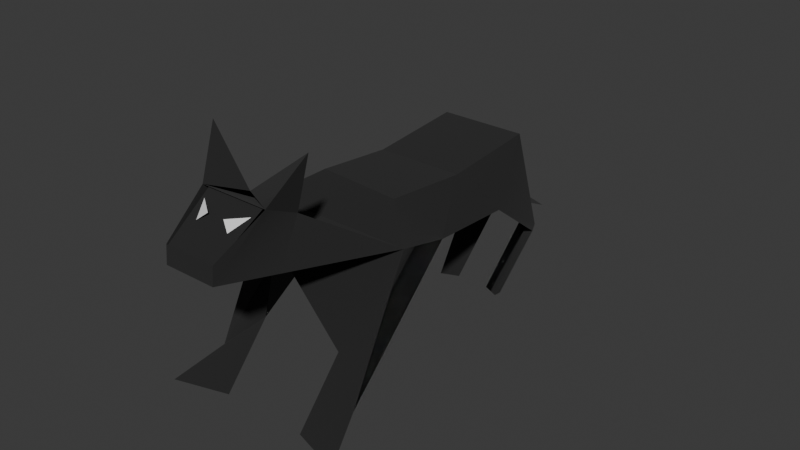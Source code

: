 # Source: mammal.blend  (saved by Blender 4.3.34; exported with 4.5.12 LTS)
import bpy
from mathutils import Matrix  # noqa: F401  (used for matrix-valued properties, if any)

bpy.ops.wm.read_factory_settings(use_empty=True)
scene = bpy.context.scene
scene.name = 'Scene'

# ---- materials (node trees are filled in below, after node groups)
mat_body = bpy.data.materials.new('body')
mat_eyes = bpy.data.materials.new('eyes')

# ---- material node trees
mat_body.use_nodes = True; mat_body.node_tree.nodes.clear()
_N = mat_body.node_tree.nodes; _L = mat_body.node_tree.links
n0 = _N.new('ShaderNodeBsdfPrincipled'); n0.name = 'Principled BSDF'; n0.location = (10, 300)
n0.inputs[2].default_value = 1.0
n0.inputs[14].default_value = (2.0, 2.0, 2.0, 1.0)
n1 = _N.new('ShaderNodeOutputMaterial'); n1.name = 'Material Output'; n1.location = (300, 300)
n2 = _N.new('ShaderNodeHueSaturation'); n2.name = 'Hue/Saturation/Value'; n2.location = (-340, 210)
n2.inputs[0].default_value = 0.0
n2.inputs[1].default_value = 0.0
n2.inputs[2].default_value = 0.0
_L.new(n0.outputs[0], n1.inputs[0])
_L.new(n2.outputs[0], n0.inputs[0])
n1.is_active_output = True
mat_eyes.use_nodes = True; mat_eyes.node_tree.nodes.clear()
_N = mat_eyes.node_tree.nodes; _L = mat_eyes.node_tree.links
n0 = _N.new('ShaderNodeBsdfPrincipled'); n0.name = 'Principled BSDF'; n0.location = (10, 300)
n0.inputs[2].default_value = 1.0
n0.inputs[14].default_value = (2.0, 2.0, 2.0, 1.0)
n1 = _N.new('ShaderNodeOutputMaterial'); n1.name = 'Material Output'; n1.location = (300, 300)
n2 = _N.new('ShaderNodeHueSaturation'); n2.name = 'Hue/Saturation/Value'; n2.location = (-340, 210)
_L.new(n0.outputs[0], n1.inputs[0])
_L.new(n2.outputs[0], n0.inputs[0])
n1.is_active_output = True

# ---- world
world_world = bpy.data.worlds.new('World'); scene.world = world_world
world_world.use_nodes = True; world_world.node_tree.nodes.clear()
_N = world_world.node_tree.nodes; _L = world_world.node_tree.links
n0 = _N.new('ShaderNodeOutputWorld'); n0.name = 'World Output'; n0.location = (300, 300)
n1 = _N.new('ShaderNodeBackground'); n1.name = 'Background'; n1.location = (10, 300)
n1.inputs[0].default_value = (0.05088, 0.05088, 0.05088, 1.0)
_L.new(n1.outputs[0], n0.inputs[0])
n0.is_active_output = True
world_world.color = (0.05088, 0.05088, 0.05088)
world_world.sun_shadow_jitter_overblur = 0.0

# ---- meshes
me_body = bpy.data.meshes.new('body')
me_body.from_pydata([(-55.0, 45.0, 107.5), (-25.0, 45.0, 97.5), (-25.0, 80.0, 72.5), (-45.0, 60.0, 82.5), (-25.0, 80.0, 72.5), (25.0, 80.0, 72.5), (-25.0, 150.0, 32.5), (25.0, 150.0, 37.5), (25.0, 150.0, -12.5), (-25.0, 150.0, -12.5), (25.0, 150.0, -12.5), (25.0, 160.0, -67.5), (0.0, 140.0, -67.5), (0.0, 140.0, -67.5), (0.0, 140.0, -67.5), (-10.0, 95.0, -102.5), (-10.0, 95.0, -102.5), (-10.0, 60.0, -72.5), (10.0, 95.0, -102.5), (10.0, 95.0, -102.5), (10.0, 60.0, -72.5), (25.0, 95.0, -92.5), (20.0, 60.0, -67.5), (20.0, 60.0, -72.5), (-25.0, 95.0, -92.5), (-20.0, 60.0, -72.5), (-20.0, 60.0, -67.5), (-25.0, 150.0, 32.5), (-35.0, 120.0, 2.5), (-45.0, 135.0, 52.5), (30.0, 120.0, 2.5), (25.0, 150.0, -12.5), (25.0, 150.0, 37.5), (-35.0, 120.0, 2.5), (-25.0, 160.0, -67.5), (-25.0, 160.0, -67.5), (-25.0, 150.0, -12.5), (25.0, 160.0, -67.5), (25.0, 160.0, -67.5), (25.0, 150.0, -12.5), (30.0, 120.0, 2.5), (20.0, 115.0, -62.5), (20.0, 115.0, -62.5), (-20.0, 115.0, -62.5), (-20.0, 115.0, -62.5), (-45.0, 60.0, 82.5), (-35.0, 120.0, 2.5), (-45.0, 135.0, 52.5), (45.0, 135.0, 52.5), (45.0, 60.0, 82.5), (30.0, 120.0, 2.5), (-15.0, 135.0, 62.5), (-10.0, 120.0, 82.5), (15.0, 135.0, 62.5), (45.0, 135.0, 52.5), (-45.0, 135.0, 52.5), (-45.0, 135.0, 52.5), (-25.0, 135.0, 112.5), (0.0, 120.0, 82.5), (20.0, 165.0, 117.5), (-20.0, 165.0, 117.5), (-15.0, 155.0, 92.5), (-15.0, 155.0, 92.5), (-30.0, 190.0, 102.5), (0.0, 165.0, 107.5), (0.0, 165.0, 107.5), (15.0, 155.0, 92.5), (30.0, 190.0, 102.5), (25.0, 80.0, 72.5), (45.0, 60.0, 82.5), (55.0, 45.0, 107.5), (25.0, 45.0, 97.5), (25.0, 160.0, -67.5), (0.0, 140.0, -67.5), (0.0, 140.0, -67.5), (10.0, 95.0, -102.5), (20.0, 95.0, -102.5), (10.0, 60.0, -72.5), (25.0, 95.0, -92.5), (20.0, 60.0, -67.5), (20.0, 60.0, -72.5), (-35.0, 120.0, 2.5), (30.0, 120.0, 2.5), (20.0, 115.0, -62.5), (-20.0, 115.0, -62.5), (-45.0, 60.0, 82.5), (-25.0, 80.0, 72.5), (-10.0, 120.0, 82.5), (25.0, 80.0, 72.5), (45.0, 135.0, 52.5), (0.0, 120.0, 82.5), (20.0, 115.0, -62.5), (20.0, 95.0, -102.5), (25.0, 95.0, -92.5), (-45.0, 60.0, 82.5), (-10.0, 120.0, 82.5), (-45.0, 135.0, 52.5), (-25.0, 150.0, 32.5), (25.0, 150.0, -12.5), (-25.0, 150.0, -12.5), (-25.0, 150.0, -12.5), (25.0, 160.0, -67.5), (-25.0, 160.0, -67.5), (10.0, 95.0, -102.5), (20.0, 95.0, -102.5), (20.0, 60.0, -72.5), (10.0, 60.0, -72.5), (25.0, 95.0, -92.5), (30.0, 120.0, 2.5), (25.0, 150.0, 37.5), (45.0, 135.0, 52.5), (-35.0, 120.0, 2.5), (-20.0, 115.0, -62.5), (-25.0, 160.0, -67.5), (25.0, 80.0, 72.5), (45.0, 60.0, 82.5), (45.0, 135.0, 52.5), (-45.0, 135.0, 52.5), (-25.0, 150.0, 32.5), (25.0, 150.0, 37.5), (45.0, 135.0, 52.5), (25.0, 160.0, -67.5), (30.0, 120.0, 2.5), (20.0, 115.0, -62.5), (-45.0, 135.0, 52.5), (45.0, 135.0, 52.5), (30.0, 120.0, 2.5), (0.0, 120.0, 82.5), (-25.0, 135.0, 112.5), (25.0, 135.0, 112.5), (-10.0, 120.0, 82.5), (0.0, 120.0, 82.5), (45.0, 135.0, 52.5), (-45.0, 135.0, 52.5), (15.0, 135.0, 142.5), (-15.0, 145.0, 142.5), (15.0, 145.0, 142.5), (-25.0, 160.0, -67.5), (0.0, 140.0, -67.5), (-10.0, 95.0, -102.5), (-20.0, 95.0, -102.5), (-20.0, 95.0, -102.5), (-10.0, 95.0, -102.5), (-10.0, 60.0, -72.5), (-25.0, 95.0, -92.5), (0.0, 120.0, 82.5), (-10.0, 120.0, 82.5), (-25.0, 135.0, 112.5), (-20.0, 95.0, -102.5), (-10.0, 60.0, -72.5), (-20.0, 60.0, -72.5), (20.0, 115.0, -62.5), (25.0, 160.0, -67.5), (20.0, 95.0, -102.5), (25.0, 95.0, -92.5), (20.0, 60.0, -72.5), (20.0, 95.0, -102.5), (-20.0, 115.0, -62.5), (-25.0, 95.0, -92.5), (-20.0, 95.0, -102.5), (-10.0, 60.0, -72.5), (-20.0, 115.0, -62.5), (-20.0, 95.0, -102.5), (-25.0, 160.0, -67.5), (-25.0, 95.0, -92.5), (-20.0, 95.0, -102.5), (-20.0, 60.0, -72.5), (-20.0, 60.0, -67.5), (-25.0, 150.0, 32.5), (-25.0, 150.0, -12.5), (-35.0, 120.0, 2.5), (-45.0, 135.0, 52.5), (30.0, 120.0, 2.5), (-35.0, 120.0, 2.5), (25.0, 135.0, 112.5), (-25.0, 135.0, 112.5), (-15.0, 135.0, 142.5), (15.0, 135.0, 142.5), (15.0, 135.0, 142.5), (-15.0, 135.0, 142.5), (-15.0, 145.0, 142.5), (20.0, 165.0, 117.5), (-20.0, 165.0, 117.5), (-15.0, 155.0, 92.5), (20.0, 165.0, 117.5), (-15.0, 155.0, 92.5), (15.0, 155.0, 92.5), (15.0, 155.0, 92.5), (-15.0, 155.0, 92.5), (-15.0, 135.0, 62.5), (15.0, 135.0, 62.5), (-15.0, 155.0, 92.5), (-15.0, 135.0, 62.5), (-45.0, 135.0, 52.5), (-10.0, 120.0, 82.5), (-45.0, 135.0, 52.5), (-25.0, 135.0, 112.5), (25.0, 135.0, 112.5), (45.0, 135.0, 52.5), (0.0, 120.0, 82.5), (45.0, 135.0, 52.5), (15.0, 135.0, 62.5), (15.0, 155.0, 92.5), (15.0, 155.0, 92.5), (25.0, 135.0, 112.5), (45.0, 135.0, 52.5), (-25.0, 135.0, 112.5), (0.0, 120.0, 82.5), (-45.0, 135.0, 52.5), (-25.0, 135.0, 112.5), (-15.0, 155.0, 92.5), (-20.0, 165.0, 117.5), (-15.0, 135.0, 142.5), (15.0, 155.0, 92.5), (20.0, 165.0, 117.5), (15.0, 135.0, 142.5), (25.0, 135.0, 112.5), (-15.0, 145.0, 142.5), (-20.0, 165.0, 117.5), (-15.0, 135.0, 142.5), (20.0, 165.0, 117.5), (15.0, 145.0, 142.5), (15.0, 135.0, 142.5), (-25.0, 135.0, 112.5), (0.0, 120.0, 82.5), (-15.0, 135.0, 142.5), (15.0, 135.0, 142.5), (0.0, 120.0, 82.5), (25.0, 135.0, 112.5), (15.0, 135.0, 142.5), (-15.0, 135.0, 142.5), (0.0, 120.0, 82.5), (20.0, 165.0, 117.5), (30.0, 190.0, 102.5), (15.0, 155.0, 92.5), (-30.0, 190.0, 102.5), (-20.0, 165.0, 117.5), (-15.0, 155.0, 92.5), (0.0, 165.0, 107.5), (-15.0, 155.0, 92.5), (-30.0, 190.0, 102.5), (0.0, 165.0, 107.5), (15.0, 155.0, 92.5), (30.0, 190.0, 102.5), (-5.0, 150.0, -72.5), (0.0, 155.0, -72.5), (0.0, 135.0, -87.5), (-5.0, 130.0, -87.5), (-5.0, 100.0, -117.5), (0.0, 105.0, -117.5), (0.0, 135.0, -87.5), (-5.0, 130.0, -87.5), (0.0, 105.0, -117.5), (0.0, 90.0, -142.5), (-5.0, 100.0, -117.5), (0.0, 90.0, -142.5), (0.0, 105.0, -117.5), (5.0, 100.0, -117.5), (5.0, 100.0, -117.5), (0.0, 105.0, -117.5), (0.0, 135.0, -87.5), (5.0, 130.0, -87.5), (0.0, 135.0, -87.5), (0.0, 155.0, -72.5), (5.0, 150.0, -72.5), (5.0, 130.0, -87.5), (15.04, 144.1, 141.9), (17.45, 164.3, 116.3), (-17.22, 164.3, 116.2), (-14.96, 144.1, 141.9), (14.99, 160.8, 120.8), (4.993, 158.7, 127.6), (10.0, 154.3, 129.9), (-9.997, 154.3, 129.9), (-5.007, 158.7, 127.6), (-15.01, 160.8, 120.8), (15.04, 144.2, 141.1), (-14.96, 144.2, 141.1)], [(276, 277)], [(1, 2, 0), (2, 3, 0), (7, 8, 6), (10, 11, 9), (28, 29, 27), (31, 32, 30), (35, 33, 36), (39, 40, 38), (46, 45, 47), (49, 50, 48), (57, 56, 62), (45, 46, 4), (50, 49, 5), (5, 58, 50), (46, 50, 58), (58, 52, 46), (4, 46, 52), (12, 34, 37), (42, 19, 13), (44, 14, 16), (18, 41, 21), (15, 24, 43), (22, 23, 20), (17, 25, 26), (65, 60, 63), (64, 59, 67), (61, 64, 66), (53, 55, 51), (54, 55, 53), (69, 68, 70), (70, 68, 71), (74, 72, 75), (75, 72, 76), (79, 78, 80), (82, 83, 81), (83, 84, 81), (78, 79, 77), (83, 73, 84), (86, 87, 85), (89, 90, 88), (92, 91, 93), (95, 96, 94), (98, 99, 97), (101, 102, 100), (104, 103, 105), (105, 103, 106), (109, 110, 108), (112, 111, 113), (103, 107, 106), (115, 116, 114), (118, 117, 119), (119, 117, 120), (122, 123, 121), (125, 126, 124), (128, 129, 127), (131, 132, 130), (132, 133, 130), (135, 134, 136), (138, 139, 137), (139, 140, 137), (142, 141, 143), (146, 147, 145), (142, 143, 144), (149, 148, 150), (152, 151, 153), (155, 154, 156), (158, 157, 159), (162, 161, 163), (165, 164, 166), (166, 164, 167), (169, 170, 168), (167, 164, 160), (172, 173, 171), (175, 176, 174), (176, 177, 174), (179, 178, 180), (182, 181, 183), (185, 184, 186), (188, 187, 189), (189, 187, 190), (192, 193, 191), (195, 194, 196), (198, 197, 199), (201, 202, 200), (204, 203, 205), (207, 206, 208), (210, 209, 211), (211, 209, 212), (214, 213, 215), (215, 213, 216), (218, 217, 219), (221, 222, 220), (224, 223, 225), (227, 226, 228), (230, 231, 229), (233, 232, 234), (236, 235, 237), (239, 238, 240), (242, 241, 243), (245, 246, 244), (246, 247, 244), (249, 248, 250), (250, 248, 251), (253, 254, 252), (256, 257, 255), (259, 260, 258), (260, 261, 258), (263, 264, 262), (264, 265, 262), (267, 268, 266), (268, 269, 266), (271, 272, 270), (274, 275, 273)])
me_body.polygons.foreach_set('use_smooth', [1, 1, 0, 0, 1, 1, 1, 1, 1, 1, 0, 1, 1, 1, 1, 1, 1, 0, 0, 0, 0, 0, 1, 1, 0, 1, 1, 0, 0, 1, 1, 1, 1, 1, 1, 1, 1, 1, 1, 1, 1, 1, 0, 0, 1, 1, 1, 1, 1, 1, 1, 1, 1, 0, 0, 0, 0, 0, 1, 1, 1, 0, 1, 1, 1, 1, 1, 1, 1, 1, 1, 1, 0, 0, 0, 0, 0, 0, 0, 0, 0, 0, 0, 0, 0, 0, 1, 1, 1, 1, 0, 0, 0, 0, 1, 0, 0, 0, 1, 0, 0, 0, 0, 1, 1, 0, 0, 0, 0, 0, 0, 0, 0])
me_body.polygons.foreach_set('material_index', [0, 0, 0, 0, 0, 0, 0, 0, 0, 0, 0, 0, 0, 0, 0, 0, 0, 0, 0, 0, 0, 0, 0, 0, 0, 0, 0, 0, 0, 0, 0, 0, 0, 0, 0, 0, 0, 0, 0, 0, 0, 0, 0, 0, 0, 0, 0, 0, 0, 0, 0, 0, 0, 0, 0, 0, 0, 0, 0, 0, 0, 0, 0, 0, 0, 0, 0, 0, 0, 0, 0, 0, 0, 0, 0, 0, 0, 0, 0, 0, 0, 0, 0, 0, 0, 0, 0, 0, 0, 0, 0, 0, 0, 0, 0, 0, 0, 0, 0, 0, 0, 0, 0, 0, 0, 0, 0, 0, 0, 0, 0, 1, 1])
_uv = me_body.uv_layers.new(name='UVMap')
_uv.uv.foreach_set('vector', [0.131, 0.8239, 0.06954, 0.91, 0.06954, 0.766, 0.9914, 0.4917, 0.9667, 0.4408, 0.9914, 0.381, 0.4561, 0.5169, 0.5882, 0.5299, 0.4561, 0.6526, 0.4561, 0.5169, 0.4561, 0.6579, 0.321, 0.5169, 0.321, 0.935, 0.321, 0.793, 0.3768, 0.8354, 0.5882, 0.762, 0.6758, 0.6597, 0.6758, 0.7814, 0.5247, 0.8716, 0.5247, 0.6526, 0.5748, 0.7293, 0.4006, 0.7332, 0.4493, 0.6579, 0.4493, 0.8759, -6.635e-10, 0.4859, 3.458e-10, 0.2147, 0.1137, 0.4008, 0.4372, 3.773e-09, 0.4372, 0.2704, 0.321, 0.1842, 0.8502, 0.7164, 0.8502, 0.8825, 0.7918, 0.7665, 0.8911, 0.5169, 0.8911, 0.7126, 0.8435, 0.5399, 0.8332, 0.2036, 0.8332, 6.167e-08, 0.884, 0.0361, 0.4372, 0.02937, 0.5441, 6.209e-10, 0.5441, 0.2197, 0.1749, 0.2147, 2.654e-09, 0.2147, 0.07847, 4.52e-09, 0.07847, 4.52e-09, 0.1054, -9.975e-09, 0.1749, 0.2147, 0.5366, 0.2704, 0.484, 0.4823, 0.421, 0.2704, 0.7613, 0.9054, 0.7102, 0.973, 0.7102, 0.8379, 0.7092, 0.8187, 0.657, 0.9303, 0.657, 0.7814, 0.8611, 0.3153, 0.9154, 0.2704, 0.9154, 0.4241, 0.1067, 0.7462, 0.1067, 0.6269, 0.1402, 0.7112, 0.7093, 0.7791, 0.6758, 0.744, 0.7093, 0.6597, 0.1402, 0.4849, 0.127, 0.4849, 0.127, 0.4579, 0.1137, 0.4849, 0.1137, 0.4579, 0.127, 0.4579, 0.9345, 0.4241, 0.9646, 0.4759, 0.9345, 0.5111, 0.8502, 0.8808, 0.8859, 0.9146, 0.8502, 0.9864, 0.884, 0.1717, 0.9289, 0.2122, 0.884, 0.2528, 0.1137, 0.2957, 0.1402, 0.4579, 0.1137, 0.3768, 0.1402, 0.2147, 0.1402, 0.4579, 0.1137, 0.2957, 0.9914, 0.3302, 0.9667, 0.381, 0.9667, 0.2704, 0.3069, 0.7876, 0.2322, 0.8934, 0.2312, 0.7876, 0.7796, 0.5725, 0.8435, 0.5169, 0.8165, 0.716, 0.8165, 0.716, 0.8435, 0.5169, 0.8435, 0.7142, 0.5858, 0.6526, 0.5858, 0.7693, 0.5748, 0.6605, 0.1459, 0.2336, 0.321, 0.2607, 0.1459, 0.4093, 0.321, 0.2607, 0.321, 0.3688, 0.1459, 0.4093, 0.3768, 0.793, 0.3982, 0.8584, 0.3768, 0.8755, 0.5247, 0.9296, 0.4558, 0.8764, 0.5247, 0.8229, 0.9546, 0.8292, 0.9798, 0.7164, 0.9798, 0.8878, 0.5882, 0.6597, 0.5882, 0.5169, 0.7102, 0.5466, 0.131, 0.8822, 0.131, 0.766, 0.1445, 0.8557, 0.6272, 0.1621, 0.5441, 0.2143, 0.5441, 1.761e-08, 0.7167, 0.1804, 0.6272, 0.07914, 0.7167, 3.981e-08, 0.1351, 0.6269, 1.872e-08, 0.6269, 6.398e-09, 0.4859, 0.9914, 0.2355, 0.9649, 0.233, 0.9914, 0.127, 0.9914, 0.127, 0.9649, 0.233, 0.9649, 0.1245, 0.9361, 0.5493, 0.9829, 0.5169, 0.9829, 0.6616, 0.5366, 0.4181, 0.6355, 0.2704, 0.6355, 0.4893, 0.9906, 0.1245, 0.9649, 0.1079, 0.9906, -3.479e-08, 0.8611, 0.2704, 0.8611, 0.4847, 0.8086, 0.3269, 0.9291, 0.06093, 0.9649, 8.416e-11, 0.9649, 0.1919, 0.7859, 0.1919, 0.8332, -3.136e-08, 0.8332, 0.2399, 0.1459, 0.4093, 0.2463, 0.5562, 0.1459, 0.6274, 0.321, 0.2336, 0.1749, 0.2336, 0.2535, -1.277e-08, 0.2312, 0.7876, 0.2312, 0.6525, 0.3184, 0.7201, 0.2463, 0.5309, 0.3184, 0.4093, 0.2463, 0.5579, 0.3184, 0.4093, 0.3184, 0.6525, 0.2463, 0.5579, 0.2811, 0.8934, 0.2811, 0.9784, 0.2561, 0.9694, 0.8086, 0.326, 0.7717, 0.4695, 0.7447, 0.2704, 0.7717, 0.4695, 0.7447, 0.4677, 0.7447, 0.2704, 0.8445, 0.9878, 0.8181, 0.9918, 0.8181, 0.8825, 0.9546, 0.9816, 0.976, 0.8878, 0.976, 0.9982, 0.7083, 0.2701, 0.7392, 0.2074, 0.7565, 0.2701, 0.8181, 0.8825, 0.8181, 0.9918, 0.7918, 0.8865, 0.7102, 0.5169, 0.7796, 0.6185, 0.7102, 0.7164, 0.9798, 0.7164, 1.0, 0.8239, 0.9798, 0.8408, 0.3069, 0.8773, 0.3204, 0.7876, 0.3204, 0.9039, 0.7859, 0.1995, 0.7167, 0.1005, 0.7859, 4.052e-09, 0.7784, 0.9716, 0.7613, 0.9522, 0.7879, 0.8474, 0.7879, 0.8474, 0.7613, 0.9522, 0.7784, 0.8379, 0.7918, 0.8379, 0.7102, 0.7962, 0.7918, 0.7164, 0.8631, 0.2036, 0.8631, 0.2639, 0.8332, 0.206, 0.421, 0.5169, 0.321, 0.3725, 0.421, 0.2704, 0.4006, 0.793, 0.321, 0.7659, 0.4006, 0.6579, 0.321, 0.7659, 0.321, 0.6849, 0.4006, 0.6579, 0.2561, 0.9025, 0.2312, 0.9784, 0.2312, 0.8934, 0.1459, 0.9066, 0.1459, 0.7985, 0.2173, 0.8931, 0.9033, 0.9766, 0.9033, 0.8581, 0.9522, 0.9119, 0.6272, 0.1804, 0.7083, 0.1804, 0.6272, 0.2701, 0.6272, 0.2701, 0.7083, 0.1804, 0.7083, 0.2701, 0.9546, 0.79, 0.9033, 0.8581, 0.9033, 0.7164, 0.5247, 0.8229, 0.4561, 0.7192, 0.5247, 0.6526, 0.1067, 0.766, 1.01e-08, 0.6346, 0.1067, 0.6269, 0.9154, 0.344, 0.9667, 0.2704, 0.9667, 0.4121, 0.8502, 0.7164, 0.9033, 0.7694, 0.8502, 0.8808, 0.6355, 0.2704, 0.7447, 0.2863, 0.6355, 0.417, 3.735e-08, 0.8936, 0.007735, 0.8164, 0.06954, 0.8708, 0.06954, 0.8708, 0.007735, 0.8164, 0.06954, 0.766, 0.657, 0.8874, 0.5882, 0.9094, 0.657, 0.7814, 0.657, 0.7814, 0.5882, 0.9094, 0.5943, 0.8345, 0.9935, 0.993, 0.976, 0.9082, 0.9935, 0.8878, 0.8859, 0.9018, 0.9027, 0.8808, 0.9027, 0.9867, 0.9361, 0.6886, 0.8911, 0.5879, 0.9361, 0.5169, 0.884, 0.1717, 0.884, 4.57e-08, 0.9291, 0.07102, 0.2241, 0.6274, 0.2241, 0.7985, 0.1459, 0.6473, 0.8611, 0.5042, 0.8611, 0.4241, 0.9345, 0.4323, 0.4493, 0.8759, 0.4493, 0.9536, 0.377, 0.8873, 0.7019, 0.417, 0.7396, 0.4183, 0.7019, 0.5168, 0.5807, 0.9706, 0.5247, 0.9706, 0.5422, 0.8716, 0.9426, 0.1919, 0.9426, 0.2562, 0.9291, 0.2047, 0.9426, 0.2562, 0.9291, 0.2689, 0.9291, 0.2047, 0.2308, 0.9015, 0.2173, 0.9143, 0.2308, 0.7985, 0.2308, 0.7985, 0.2173, 0.9143, 0.2173, 0.8113, 0.2946, 0.9673, 0.2811, 0.8959, 0.2946, 0.8934, 0.131, 0.8822, 0.1445, 0.8847, 0.131, 0.9561, 0.9829, 0.6199, 0.9829, 0.5169, 0.9964, 0.6327, 0.9829, 0.5169, 0.9964, 0.5297, 0.9964, 0.6327, 0.9426, 0.1919, 0.9561, 0.2047, 0.9426, 0.2562, 0.9561, 0.2047, 0.9561, 0.2689, 0.9426, 0.2562, 0.6355, 0.5129, 0.6355, 0.4205, 0.7019, 0.4969, 0.6355, 0.4205, 0.7019, 0.417, 0.7019, 0.4969, 0.4372, 0.2197, 0.4553, 0.2197, 0.4515, 0.2469, 0.4553, 0.2451, 0.4553, 0.2197, 0.4723, 0.2365])
_ca = me_body.color_attributes.new('Color', 'BYTE_COLOR', 'CORNER')
_ca.data.foreach_set('color', [1.0, 1.0, 1.0, 1.0, 1.0, 1.0, 1.0, 1.0, 1.0, 1.0, 1.0, 1.0, 1.0, 1.0, 1.0, 1.0, 1.0, 1.0, 1.0, 1.0, 1.0, 1.0, 1.0, 1.0, 1.0, 1.0, 1.0, 1.0, 1.0, 1.0, 1.0, 1.0, 1.0, 1.0, 1.0, 1.0, 1.0, 1.0, 1.0, 1.0, 1.0, 1.0, 1.0, 1.0, 1.0, 1.0, 1.0, 1.0, 1.0, 1.0, 1.0, 1.0, 1.0, 1.0, 1.0, 1.0, 1.0, 1.0, 1.0, 1.0, 1.0, 1.0, 1.0, 1.0, 1.0, 1.0, 1.0, 1.0, 1.0, 1.0, 1.0, 1.0, 1.0, 1.0, 1.0, 1.0, 1.0, 1.0, 1.0, 1.0, 1.0, 1.0, 1.0, 1.0, 1.0, 1.0, 1.0, 1.0, 1.0, 1.0, 1.0, 1.0, 1.0, 1.0, 1.0, 1.0, 1.0, 1.0, 1.0, 1.0, 1.0, 1.0, 1.0, 1.0, 1.0, 1.0, 1.0, 1.0, 1.0, 1.0, 1.0, 1.0, 1.0, 1.0, 1.0, 1.0, 1.0, 1.0, 1.0, 1.0, 1.0, 1.0, 1.0, 1.0, 1.0, 1.0, 1.0, 1.0, 1.0, 1.0, 1.0, 1.0, 1.0, 1.0, 1.0, 1.0, 1.0, 1.0, 1.0, 1.0, 1.0, 1.0, 1.0, 1.0, 1.0, 1.0, 1.0, 1.0, 1.0, 1.0, 1.0, 1.0, 1.0, 1.0, 1.0, 1.0, 1.0, 1.0, 1.0, 1.0, 1.0, 1.0, 1.0, 1.0, 1.0, 1.0, 1.0, 1.0, 1.0, 1.0, 1.0, 1.0, 1.0, 1.0, 1.0, 1.0, 1.0, 1.0, 1.0, 1.0, 1.0, 1.0, 1.0, 1.0, 1.0, 1.0, 1.0, 1.0, 1.0, 1.0, 1.0, 1.0, 1.0, 1.0, 1.0, 1.0, 1.0, 1.0, 1.0, 1.0, 1.0, 1.0, 1.0, 1.0, 1.0, 1.0, 1.0, 1.0, 1.0, 1.0, 1.0, 1.0, 1.0, 1.0, 1.0, 1.0, 1.0, 1.0, 1.0, 1.0, 1.0, 1.0, 1.0, 1.0, 1.0, 1.0, 1.0, 1.0, 1.0, 1.0, 1.0, 1.0, 1.0, 1.0, 1.0, 1.0, 1.0, 1.0, 1.0, 1.0, 1.0, 1.0, 1.0, 1.0, 1.0, 1.0, 1.0, 1.0, 1.0, 1.0, 1.0, 1.0, 1.0, 1.0, 1.0, 1.0, 1.0, 1.0, 1.0, 1.0, 1.0, 1.0, 1.0, 1.0, 1.0, 1.0, 1.0, 1.0, 1.0, 1.0, 1.0, 1.0, 1.0, 1.0, 1.0, 1.0, 1.0, 1.0, 1.0, 1.0, 1.0, 1.0, 1.0, 1.0, 1.0, 1.0, 1.0, 1.0, 1.0, 1.0, 1.0, 1.0, 1.0, 1.0, 1.0, 1.0, 1.0, 1.0, 1.0, 1.0, 1.0, 1.0, 1.0, 1.0, 1.0, 1.0, 1.0, 1.0, 1.0, 1.0, 1.0, 1.0, 1.0, 1.0, 1.0, 1.0, 1.0, 1.0, 1.0, 1.0, 1.0, 1.0, 1.0, 1.0, 1.0, 1.0, 1.0, 1.0, 1.0, 1.0, 1.0, 1.0, 1.0, 1.0, 1.0, 1.0, 1.0, 1.0, 1.0, 1.0, 1.0, 1.0, 1.0, 1.0, 1.0, 1.0, 1.0, 1.0, 1.0, 1.0, 1.0, 1.0, 1.0, 1.0, 1.0, 1.0, 1.0, 1.0, 1.0, 1.0, 1.0, 1.0, 1.0, 1.0, 1.0, 1.0, 1.0, 1.0, 1.0, 1.0, 1.0, 1.0, 1.0, 1.0, 1.0, 1.0, 1.0, 1.0, 1.0, 1.0, 1.0, 1.0, 1.0, 1.0, 1.0, 1.0, 1.0, 1.0, 1.0, 1.0, 1.0, 1.0, 1.0, 1.0, 1.0, 1.0, 1.0, 1.0, 1.0, 1.0, 1.0, 1.0, 1.0, 1.0, 1.0, 1.0, 1.0, 1.0, 1.0, 1.0, 1.0, 1.0, 1.0, 1.0, 1.0, 1.0, 1.0, 1.0, 1.0, 1.0, 1.0, 1.0, 1.0, 1.0, 1.0, 1.0, 1.0, 1.0, 1.0, 1.0, 1.0, 1.0, 1.0, 1.0, 1.0, 1.0, 1.0, 1.0, 1.0, 1.0, 1.0, 1.0, 1.0, 1.0, 1.0, 1.0, 1.0, 1.0, 1.0, 1.0, 1.0, 1.0, 1.0, 1.0, 1.0, 1.0, 1.0, 1.0, 1.0, 1.0, 1.0, 1.0, 1.0, 1.0, 1.0, 1.0, 1.0, 1.0, 1.0, 1.0, 1.0, 1.0, 1.0, 1.0, 1.0, 1.0, 1.0, 1.0, 1.0, 1.0, 1.0, 1.0, 1.0, 1.0, 1.0, 1.0, 1.0, 1.0, 1.0, 1.0, 1.0, 1.0, 1.0, 1.0, 1.0, 1.0, 1.0, 1.0, 1.0, 1.0, 1.0, 1.0, 1.0, 1.0, 1.0, 1.0, 1.0, 1.0, 1.0, 1.0, 1.0, 1.0, 1.0, 1.0, 1.0, 1.0, 1.0, 1.0, 1.0, 1.0, 1.0, 1.0, 1.0, 1.0, 1.0, 1.0, 1.0, 1.0, 1.0, 1.0, 1.0, 1.0, 1.0, 1.0, 1.0, 1.0, 1.0, 1.0, 1.0, 1.0, 1.0, 1.0, 1.0, 1.0, 1.0, 1.0, 1.0, 1.0, 1.0, 1.0, 1.0, 1.0, 1.0, 1.0, 1.0, 1.0, 1.0, 1.0, 1.0, 1.0, 1.0, 1.0, 1.0, 1.0, 1.0, 1.0, 1.0, 1.0, 1.0, 1.0, 1.0, 1.0, 1.0, 1.0, 1.0, 1.0, 1.0, 1.0, 1.0, 1.0, 1.0, 1.0, 1.0, 1.0, 1.0, 1.0, 1.0, 1.0, 1.0, 1.0, 1.0, 1.0, 1.0, 1.0, 1.0, 1.0, 1.0, 1.0, 1.0, 1.0, 1.0, 1.0, 1.0, 1.0, 1.0, 1.0, 1.0, 1.0, 1.0, 1.0, 1.0, 1.0, 1.0, 1.0, 1.0, 1.0, 1.0, 1.0, 1.0, 1.0, 1.0, 1.0, 1.0, 1.0, 1.0, 1.0, 1.0, 1.0, 1.0, 1.0, 1.0, 1.0, 1.0, 1.0, 1.0, 1.0, 1.0, 1.0, 1.0, 1.0, 1.0, 1.0, 1.0, 1.0, 1.0, 1.0, 1.0, 1.0, 1.0, 1.0, 1.0, 1.0, 1.0, 1.0, 1.0, 1.0, 1.0, 1.0, 1.0, 1.0, 1.0, 1.0, 1.0, 1.0, 1.0, 1.0, 1.0, 1.0, 1.0, 1.0, 1.0, 1.0, 1.0, 1.0, 1.0, 1.0, 1.0, 1.0, 1.0, 1.0, 1.0, 1.0, 1.0, 1.0, 1.0, 1.0, 1.0, 1.0, 1.0, 1.0, 1.0, 1.0, 1.0, 1.0, 1.0, 1.0, 1.0, 1.0, 1.0, 1.0, 1.0, 1.0, 1.0, 1.0, 1.0, 1.0, 1.0, 1.0, 1.0, 1.0, 1.0, 1.0, 1.0, 1.0, 1.0, 1.0, 1.0, 1.0, 1.0, 1.0, 1.0, 1.0, 1.0, 1.0, 1.0, 1.0, 1.0, 1.0, 1.0, 1.0, 1.0, 1.0, 1.0, 1.0, 1.0, 1.0, 1.0, 1.0, 1.0, 1.0, 1.0, 1.0, 1.0, 1.0, 1.0, 1.0, 1.0, 1.0, 1.0, 1.0, 1.0, 1.0, 1.0, 1.0, 1.0, 1.0, 1.0, 1.0, 1.0, 1.0, 1.0, 1.0, 1.0, 1.0, 1.0, 1.0, 1.0, 1.0, 1.0, 1.0, 1.0, 1.0, 1.0, 1.0, 1.0, 1.0, 1.0, 1.0, 1.0, 1.0, 1.0, 1.0, 1.0, 1.0, 1.0, 1.0, 1.0, 1.0, 1.0, 1.0, 1.0, 1.0, 1.0, 1.0, 1.0, 1.0, 1.0, 1.0, 1.0, 1.0, 1.0, 1.0, 1.0, 1.0, 1.0, 1.0, 1.0, 1.0, 1.0, 1.0, 1.0, 1.0, 1.0, 1.0, 1.0, 1.0, 1.0, 1.0, 1.0, 1.0, 1.0, 1.0, 1.0, 1.0, 1.0, 1.0, 1.0, 1.0, 1.0, 1.0, 1.0, 1.0, 1.0, 1.0, 1.0, 1.0, 1.0, 1.0, 1.0, 1.0, 1.0, 1.0, 1.0, 1.0, 1.0, 1.0, 1.0, 1.0, 1.0, 1.0, 1.0, 1.0, 1.0, 1.0, 1.0, 1.0, 1.0, 1.0, 1.0, 1.0, 1.0, 1.0, 1.0, 1.0, 1.0, 1.0, 1.0, 1.0, 1.0, 1.0, 1.0, 1.0, 1.0, 1.0, 1.0, 1.0, 1.0, 1.0, 1.0, 1.0, 1.0, 1.0, 1.0, 1.0, 1.0, 1.0, 1.0, 1.0, 1.0, 1.0, 1.0, 1.0, 1.0, 1.0, 1.0, 1.0, 1.0, 1.0, 1.0, 1.0, 1.0, 1.0, 1.0, 1.0, 1.0, 1.0, 1.0, 1.0, 1.0, 1.0, 1.0, 1.0, 1.0, 1.0, 1.0, 1.0, 1.0, 1.0, 1.0, 1.0, 1.0, 1.0, 1.0, 1.0, 1.0, 1.0, 1.0, 1.0, 1.0, 1.0, 1.0, 1.0, 1.0, 1.0, 1.0, 1.0, 1.0, 1.0, 1.0, 1.0, 1.0, 1.0, 1.0, 1.0, 1.0, 1.0, 1.0, 1.0, 1.0, 1.0, 1.0, 1.0, 1.0, 1.0, 1.0, 1.0, 1.0, 1.0, 1.0, 1.0, 1.0, 1.0, 1.0, 1.0, 1.0, 1.0, 1.0, 1.0, 1.0, 1.0, 1.0, 1.0, 1.0, 1.0, 1.0, 1.0, 1.0, 1.0, 1.0, 1.0, 1.0, 1.0, 1.0, 1.0, 1.0, 1.0, 1.0, 1.0, 1.0, 1.0, 1.0, 1.0, 1.0, 1.0, 1.0, 1.0, 1.0, 1.0, 1.0, 1.0, 1.0, 1.0, 1.0, 1.0, 1.0, 1.0, 1.0, 1.0, 1.0, 1.0, 1.0, 1.0, 1.0, 1.0, 1.0, 1.0, 1.0, 1.0, 1.0, 1.0, 1.0, 1.0, 1.0, 1.0, 1.0, 1.0, 1.0, 1.0, 1.0, 1.0, 1.0, 1.0, 1.0, 1.0, 1.0, 1.0, 1.0, 1.0, 1.0, 1.0, 1.0, 1.0, 1.0, 1.0, 1.0, 1.0, 1.0, 1.0, 1.0, 1.0, 1.0, 1.0, 1.0, 1.0, 1.0, 1.0, 1.0, 1.0, 1.0, 1.0, 1.0, 1.0, 1.0, 1.0, 1.0, 1.0, 1.0, 1.0, 1.0, 1.0, 1.0, 1.0, 1.0, 1.0, 1.0, 1.0, 1.0, 1.0, 1.0, 1.0, 1.0, 1.0, 1.0, 1.0, 1.0, 1.0, 1.0, 1.0, 1.0, 1.0, 1.0, 1.0, 1.0, 1.0, 1.0, 1.0, 1.0, 1.0, 1.0, 1.0, 1.0, 1.0, 1.0, 1.0, 1.0, 1.0, 1.0, 1.0, 1.0, 1.0, 1.0, 1.0, 1.0, 1.0, 1.0, 1.0, 1.0, 1.0, 1.0, 1.0, 1.0, 1.0, 1.0, 1.0, 1.0, 1.0, 1.0, 1.0, 1.0, 1.0, 1.0, 1.0, 1.0, 1.0, 1.0, 1.0, 1.0, 1.0, 1.0, 1.0, 1.0, 1.0, 1.0, 1.0, 1.0, 1.0, 1.0, 1.0, 1.0, 1.0, 1.0, 1.0, 1.0, 1.0, 1.0, 1.0, 1.0, 1.0, 1.0, 1.0, 1.0, 1.0, 1.0, 1.0, 1.0, 1.0, 1.0, 1.0, 1.0, 1.0, 1.0, 1.0, 1.0, 1.0, 1.0, 1.0, 1.0, 1.0, 1.0, 1.0, 1.0, 1.0, 1.0, 1.0, 1.0, 1.0, 1.0, 1.0, 1.0, 1.0, 1.0, 1.0, 1.0, 1.0, 1.0, 1.0, 1.0, 1.0, 1.0, 1.0, 1.0, 1.0, 1.0, 1.0, 1.0, 1.0, 1.0, 1.0, 1.0, 1.0, 1.0, 1.0, 1.0, 1.0, 1.0, 1.0, 1.0, 1.0, 1.0, 1.0, 1.0, 1.0, 1.0, 1.0, 1.0, 1.0, 1.0, 1.0, 1.0, 1.0, 1.0, 1.0, 1.0, 1.0, 1.0, 1.0, 1.0, 1.0, 1.0, 1.0, 1.0, 1.0, 1.0, 1.0, 1.0, 1.0, 1.0, 1.0, 1.0, 1.0, 1.0, 1.0, 1.0, 1.0, 1.0, 1.0, 1.0, 1.0, 1.0, 1.0, 1.0, 1.0, 1.0, 1.0, 1.0, 1.0, 1.0, 1.0, 1.0, 1.0, 1.0, 1.0, 1.0, 1.0, 1.0, 1.0, 1.0, 1.0, 1.0, 1.0, 1.0, 1.0, 1.0, 1.0, 1.0, 1.0, 1.0, 1.0, 1.0, 1.0, 1.0, 1.0, 1.0, 1.0, 1.0, 1.0, 1.0, 1.0, 1.0, 1.0, 1.0, 1.0, 1.0, 1.0, 1.0, 1.0, 1.0, 1.0, 1.0, 1.0, 1.0, 1.0, 1.0, 1.0, 1.0, 1.0, 1.0, 1.0, 1.0, 1.0, 1.0, 1.0, 1.0, 1.0, 1.0, 1.0, 1.0, 1.0, 1.0, 1.0, 1.0, 1.0, 0.016, 0.016, 0.016, 1.0, 0.016, 0.016, 0.016, 1.0, 0.016, 0.016, 0.016, 1.0, 0.016, 0.016, 0.016, 1.0, 0.016, 0.016, 0.016, 1.0, 0.016, 0.016, 0.016, 1.0])
_ca = me_body.color_attributes.new('Color.001', 'BYTE_COLOR', 'CORNER')
_ca.data.foreach_set('color', [0.5271, 0.5271, 0.5271, 1.0, 0.5271, 0.5271, 0.5271, 1.0, 0.5271, 0.5271, 0.5271, 1.0, 0.5271, 0.5271, 0.5271, 1.0, 0.5271, 0.5271, 0.5271, 1.0, 0.5271, 0.5271, 0.5271, 1.0, 0.5271, 0.5271, 0.5271, 1.0, 0.5271, 0.5271, 0.5271, 1.0, 0.5271, 0.5271, 0.5271, 1.0, 0.5271, 0.5271, 0.5271, 1.0, 0.5271, 0.5271, 0.5271, 1.0, 0.5271, 0.5271, 0.5271, 1.0, 0.5271, 0.5271, 0.5271, 1.0, 0.5271, 0.5271, 0.5271, 1.0, 0.5271, 0.5271, 0.5271, 1.0, 0.5271, 0.5271, 0.5271, 1.0, 0.5271, 0.5271, 0.5271, 1.0, 0.5271, 0.5271, 0.5271, 1.0, 0.5271, 0.5271, 0.5271, 1.0, 0.5271, 0.5271, 0.5271, 1.0, 0.5271, 0.5271, 0.5271, 1.0, 0.5271, 0.5271, 0.5271, 1.0, 0.5271, 0.5271, 0.5271, 1.0, 0.5271, 0.5271, 0.5271, 1.0, 0.5271, 0.5271, 0.5271, 1.0, 0.5271, 0.5271, 0.5271, 1.0, 0.5271, 0.5271, 0.5271, 1.0, 0.5271, 0.5271, 0.5271, 1.0, 0.5271, 0.5271, 0.5271, 1.0, 0.5271, 0.5271, 0.5271, 1.0, 0.5271, 0.5271, 0.5271, 1.0, 0.5271, 0.5271, 0.5271, 1.0, 0.5271, 0.5271, 0.5271, 1.0, 0.5271, 0.5271, 0.5271, 1.0, 0.5271, 0.5271, 0.5271, 1.0, 0.5271, 0.5271, 0.5271, 1.0, 0.5271, 0.5271, 0.5271, 1.0, 0.5271, 0.5271, 0.5271, 1.0, 0.5271, 0.5271, 0.5271, 1.0, 0.5271, 0.5271, 0.5271, 1.0, 0.5271, 0.5271, 0.5271, 1.0, 0.5271, 0.5271, 0.5271, 1.0, 0.5271, 0.5271, 0.5271, 1.0, 0.5271, 0.5271, 0.5271, 1.0, 0.5271, 0.5271, 0.5271, 1.0, 0.5271, 0.5271, 0.5271, 1.0, 0.5271, 0.5271, 0.5271, 1.0, 0.5271, 0.5271, 0.5271, 1.0, 0.5271, 0.5271, 0.5271, 1.0, 0.5271, 0.5271, 0.5271, 1.0, 0.5271, 0.5271, 0.5271, 1.0, 0.5271, 0.5271, 0.5271, 1.0, 0.5271, 0.5271, 0.5271, 1.0, 0.5271, 0.5271, 0.5271, 1.0, 0.5271, 0.5271, 0.5271, 1.0, 0.5271, 0.5271, 0.5271, 1.0, 0.5271, 0.5271, 0.5271, 1.0, 0.5271, 0.5271, 0.5271, 1.0, 0.5271, 0.5271, 0.5271, 1.0, 0.5271, 0.5271, 0.5271, 1.0, 0.5271, 0.5271, 0.5271, 1.0, 0.5271, 0.5271, 0.5271, 1.0, 0.5271, 0.5271, 0.5271, 1.0, 0.5271, 0.5271, 0.5271, 1.0, 0.5271, 0.5271, 0.5271, 1.0, 0.5271, 0.5271, 0.5271, 1.0, 0.5271, 0.5271, 0.5271, 1.0, 0.5271, 0.5271, 0.5271, 1.0, 0.5271, 0.5271, 0.5271, 1.0, 0.5271, 0.5271, 0.5271, 1.0, 0.5271, 0.5271, 0.5271, 1.0, 0.5271, 0.5271, 0.5271, 1.0, 0.5271, 0.5271, 0.5271, 1.0, 0.5271, 0.5271, 0.5271, 1.0, 0.5271, 0.5271, 0.5271, 1.0, 0.5271, 0.5271, 0.5271, 1.0, 0.5271, 0.5271, 0.5271, 1.0, 0.5271, 0.5271, 0.5271, 1.0, 0.5271, 0.5271, 0.5271, 1.0, 0.5271, 0.5271, 0.5271, 1.0, 0.5271, 0.5271, 0.5271, 1.0, 0.5271, 0.5271, 0.5271, 1.0, 0.5271, 0.5271, 0.5271, 1.0, 0.5271, 0.5271, 0.5271, 1.0, 0.5271, 0.5271, 0.5271, 1.0, 0.5271, 0.5271, 0.5271, 1.0, 0.5271, 0.5271, 0.5271, 1.0, 0.5271, 0.5271, 0.5271, 1.0, 0.5271, 0.5271, 0.5271, 1.0, 0.5271, 0.5271, 0.5271, 1.0, 0.5271, 0.5271, 0.5271, 1.0, 0.5271, 0.5271, 0.5271, 1.0, 0.5271, 0.5271, 0.5271, 1.0, 0.5271, 0.5271, 0.5271, 1.0, 0.5271, 0.5271, 0.5271, 1.0, 0.5271, 0.5271, 0.5271, 1.0, 0.5271, 0.5271, 0.5271, 1.0, 0.5271, 0.5271, 0.5271, 1.0, 0.5271, 0.5271, 0.5271, 1.0, 0.5271, 0.5271, 0.5271, 1.0, 0.5271, 0.5271, 0.5271, 1.0, 0.5271, 0.5271, 0.5271, 1.0, 0.5271, 0.5271, 0.5271, 1.0, 0.5271, 0.5271, 0.5271, 1.0, 0.5271, 0.5271, 0.5271, 1.0, 0.5271, 0.5271, 0.5271, 1.0, 0.5271, 0.5271, 0.5271, 1.0, 0.5271, 0.5271, 0.5271, 1.0, 0.5271, 0.5271, 0.5271, 1.0, 0.5271, 0.5271, 0.5271, 1.0, 0.5271, 0.5271, 0.5271, 1.0, 0.5271, 0.5271, 0.5271, 1.0, 0.5271, 0.5271, 0.5271, 1.0, 0.5271, 0.5271, 0.5271, 1.0, 0.5271, 0.5271, 0.5271, 1.0, 0.5271, 0.5271, 0.5271, 1.0, 0.5271, 0.5271, 0.5271, 1.0, 0.5271, 0.5271, 0.5271, 1.0, 0.5271, 0.5271, 0.5271, 1.0, 0.5271, 0.5271, 0.5271, 1.0, 0.5271, 0.5271, 0.5271, 1.0, 0.5271, 0.5271, 0.5271, 1.0, 0.5271, 0.5271, 0.5271, 1.0, 0.5271, 0.5271, 0.5271, 1.0, 0.5271, 0.5271, 0.5271, 1.0, 0.5271, 0.5271, 0.5271, 1.0, 0.5271, 0.5271, 0.5271, 1.0, 0.5271, 0.5271, 0.5271, 1.0, 0.5271, 0.5271, 0.5271, 1.0, 0.5271, 0.5271, 0.5271, 1.0, 0.5271, 0.5271, 0.5271, 1.0, 0.5271, 0.5271, 0.5271, 1.0, 0.5271, 0.5271, 0.5271, 1.0, 0.5271, 0.5271, 0.5271, 1.0, 0.5271, 0.5271, 0.5271, 1.0, 0.5271, 0.5271, 0.5271, 1.0, 0.5271, 0.5271, 0.5271, 1.0, 0.5271, 0.5271, 0.5271, 1.0, 0.5271, 0.5271, 0.5271, 1.0, 0.5271, 0.5271, 0.5271, 1.0, 0.5271, 0.5271, 0.5271, 1.0, 0.5271, 0.5271, 0.5271, 1.0, 0.5271, 0.5271, 0.5271, 1.0, 0.5271, 0.5271, 0.5271, 1.0, 0.5271, 0.5271, 0.5271, 1.0, 0.5271, 0.5271, 0.5271, 1.0, 0.5271, 0.5271, 0.5271, 1.0, 0.5271, 0.5271, 0.5271, 1.0, 0.5271, 0.5271, 0.5271, 1.0, 0.5271, 0.5271, 0.5271, 1.0, 0.5271, 0.5271, 0.5271, 1.0, 0.5271, 0.5271, 0.5271, 1.0, 0.5271, 0.5271, 0.5271, 1.0, 0.5271, 0.5271, 0.5271, 1.0, 0.5271, 0.5271, 0.5271, 1.0, 0.5271, 0.5271, 0.5271, 1.0, 0.5271, 0.5271, 0.5271, 1.0, 0.5271, 0.5271, 0.5271, 1.0, 0.5271, 0.5271, 0.5271, 1.0, 0.5271, 0.5271, 0.5271, 1.0, 0.5271, 0.5271, 0.5271, 1.0, 0.5271, 0.5271, 0.5271, 1.0, 0.5271, 0.5271, 0.5271, 1.0, 0.5271, 0.5271, 0.5271, 1.0, 0.5271, 0.5271, 0.5271, 1.0, 0.5271, 0.5271, 0.5271, 1.0, 0.5271, 0.5271, 0.5271, 1.0, 0.5271, 0.5271, 0.5271, 1.0, 0.5271, 0.5271, 0.5271, 1.0, 0.5271, 0.5271, 0.5271, 1.0, 0.5271, 0.5271, 0.5271, 1.0, 0.5271, 0.5271, 0.5271, 1.0, 0.5271, 0.5271, 0.5271, 1.0, 0.5271, 0.5271, 0.5271, 1.0, 0.5271, 0.5271, 0.5271, 1.0, 0.5271, 0.5271, 0.5271, 1.0, 0.5271, 0.5271, 0.5271, 1.0, 0.5271, 0.5271, 0.5271, 1.0, 0.5271, 0.5271, 0.5271, 1.0, 0.5271, 0.5271, 0.5271, 1.0, 0.5271, 0.5271, 0.5271, 1.0, 0.5271, 0.5271, 0.5271, 1.0, 0.5271, 0.5271, 0.5271, 1.0, 0.5271, 0.5271, 0.5271, 1.0, 0.5271, 0.5271, 0.5271, 1.0, 0.5271, 0.5271, 0.5271, 1.0, 0.5271, 0.5271, 0.5271, 1.0, 0.5271, 0.5271, 0.5271, 1.0, 0.5271, 0.5271, 0.5271, 1.0, 0.5271, 0.5271, 0.5271, 1.0, 0.5271, 0.5271, 0.5271, 1.0, 0.5271, 0.5271, 0.5271, 1.0, 0.5271, 0.5271, 0.5271, 1.0, 0.5271, 0.5271, 0.5271, 1.0, 0.5271, 0.5271, 0.5271, 1.0, 0.5271, 0.5271, 0.5271, 1.0, 0.5271, 0.5271, 0.5271, 1.0, 0.5271, 0.5271, 0.5271, 1.0, 0.5271, 0.5271, 0.5271, 1.0, 0.5271, 0.5271, 0.5271, 1.0, 0.5271, 0.5271, 0.5271, 1.0, 0.5271, 0.5271, 0.5271, 1.0, 0.5271, 0.5271, 0.5271, 1.0, 0.5271, 0.5271, 0.5271, 1.0, 0.5271, 0.5271, 0.5271, 1.0, 0.5271, 0.5271, 0.5271, 1.0, 0.5271, 0.5271, 0.5271, 1.0, 0.5271, 0.5271, 0.5271, 1.0, 0.5271, 0.5271, 0.5271, 1.0, 0.5271, 0.5271, 0.5271, 1.0, 0.5271, 0.5271, 0.5271, 1.0, 0.5271, 0.5271, 0.5271, 1.0, 0.5271, 0.5271, 0.5271, 1.0, 0.5271, 0.5271, 0.5271, 1.0, 0.5271, 0.5271, 0.5271, 1.0, 0.5271, 0.5271, 0.5271, 1.0, 0.5271, 0.5271, 0.5271, 1.0, 0.5271, 0.5271, 0.5271, 1.0, 0.5271, 0.5271, 0.5271, 1.0, 0.5271, 0.5271, 0.5271, 1.0, 0.5271, 0.5271, 0.5271, 1.0, 0.5271, 0.5271, 0.5271, 1.0, 0.5271, 0.5271, 0.5271, 1.0, 0.5271, 0.5271, 0.5271, 1.0, 0.5271, 0.5271, 0.5271, 1.0, 0.5271, 0.5271, 0.5271, 1.0, 0.5271, 0.5271, 0.5271, 1.0, 0.5271, 0.5271, 0.5271, 1.0, 0.5271, 0.5271, 0.5271, 1.0, 0.5271, 0.5271, 0.5271, 1.0, 0.5271, 0.5271, 0.5271, 1.0, 0.5271, 0.5271, 0.5271, 1.0, 0.5271, 0.5271, 0.5271, 1.0, 0.5271, 0.5271, 0.5271, 1.0, 0.5271, 0.5271, 0.5271, 1.0, 0.5271, 0.5271, 0.5271, 1.0, 0.5271, 0.5271, 0.5271, 1.0, 0.5271, 0.5271, 0.5271, 1.0, 0.5271, 0.5271, 0.5271, 1.0, 0.5271, 0.5271, 0.5271, 1.0, 0.5271, 0.5271, 0.5271, 1.0, 0.5271, 0.5271, 0.5271, 1.0, 0.5271, 0.5271, 0.5271, 1.0, 0.5271, 0.5271, 0.5271, 1.0, 0.5271, 0.5271, 0.5271, 1.0, 0.5271, 0.5271, 0.5271, 1.0, 0.5271, 0.5271, 0.5271, 1.0, 0.5271, 0.5271, 0.5271, 1.0, 0.5271, 0.5271, 0.5271, 1.0, 0.5271, 0.5271, 0.5271, 1.0, 0.5271, 0.5271, 0.5271, 1.0, 0.5271, 0.5271, 0.5271, 1.0, 0.5271, 0.5271, 0.5271, 1.0, 0.5271, 0.5271, 0.5271, 1.0, 0.5271, 0.5271, 0.5271, 1.0, 0.5271, 0.5271, 0.5271, 1.0, 0.5271, 0.5271, 0.5271, 1.0, 0.5271, 0.5271, 0.5271, 1.0, 0.5271, 0.5271, 0.5271, 1.0, 0.5271, 0.5271, 0.5271, 1.0, 0.5271, 0.5271, 0.5271, 1.0, 0.5271, 0.5271, 0.5271, 1.0, 0.5271, 0.5271, 0.5271, 1.0, 0.5271, 0.5271, 0.5271, 1.0, 0.5271, 0.5271, 0.5271, 1.0, 0.5271, 0.5271, 0.5271, 1.0, 0.5271, 0.5271, 0.5271, 1.0, 0.5271, 0.5271, 0.5271, 1.0, 0.5271, 0.5271, 0.5271, 1.0, 0.5271, 0.5271, 0.5271, 1.0, 0.5271, 0.5271, 0.5271, 1.0, 0.5271, 0.5271, 0.5271, 1.0, 0.5271, 0.5271, 0.5271, 1.0, 0.5271, 0.5271, 0.5271, 1.0, 0.5271, 0.5271, 0.5271, 1.0, 0.5271, 0.5271, 0.5271, 1.0, 0.5271, 0.5271, 0.5271, 1.0, 0.5271, 0.5271, 0.5271, 1.0, 0.5271, 0.5271, 0.5271, 1.0, 0.5271, 0.5271, 0.5271, 1.0, 0.5271, 0.5271, 0.5271, 1.0, 0.5271, 0.5271, 0.5271, 1.0, 0.5271, 0.5271, 0.5271, 1.0, 0.5271, 0.5271, 0.5271, 1.0, 0.5271, 0.5271, 0.5271, 1.0, 0.5271, 0.5271, 0.5271, 1.0, 0.5271, 0.5271, 0.5271, 1.0, 0.5271, 0.5271, 0.5271, 1.0, 0.5271, 0.5271, 0.5271, 1.0, 0.5271, 0.5271, 0.5271, 1.0, 0.5271, 0.5271, 0.5271, 1.0, 0.5271, 0.5271, 0.5271, 1.0, 0.5271, 0.5271, 0.5271, 1.0, 0.5271, 0.5271, 0.5271, 1.0, 0.5271, 0.5271, 0.5271, 1.0, 0.5271, 0.5271, 0.5271, 1.0, 0.5271, 0.5271, 0.5271, 1.0, 0.5271, 0.5271, 0.5271, 1.0, 0.5271, 0.5271, 0.5271, 1.0, 0.5271, 0.5271, 0.5271, 1.0, 0.5271, 0.5271, 0.5271, 1.0, 0.5271, 0.5271, 0.5271, 1.0, 0.5271, 0.5271, 0.5271, 1.0, 0.5271, 0.5271, 0.5271, 1.0, 0.5271, 0.5271, 0.5271, 1.0, 0.5271, 0.5271, 0.5271, 1.0, 0.5271, 0.5271, 0.5271, 1.0, 0.5271, 0.5271, 0.5271, 1.0, 0.5271, 0.5271, 0.5271, 1.0, 0.5271, 0.5271, 0.5271, 1.0, 0.5271, 0.5271, 0.5271, 1.0, 0.5271, 0.5271, 0.5271, 1.0, 0.5271, 0.5271, 0.5271, 1.0, 0.5271, 0.5271, 0.5271, 1.0, 0.5271, 0.5271, 0.5271, 1.0, 0.5271, 0.5271, 0.5271, 1.0, 0.5271, 0.5271, 0.5271, 1.0, 0.5271, 0.5271, 0.5271, 1.0, 0.5271, 0.5271, 0.5271, 1.0, 0.5271, 0.5271, 0.5271, 1.0, 0.5271, 0.5271, 0.5271, 1.0, 0.5271, 0.5271, 0.5271, 1.0, 0.5271, 0.5271, 0.5271, 1.0, 0.5271, 0.5271, 0.5271, 1.0, 0.5271, 0.5271, 0.5271, 1.0, 0.5271, 0.5271, 0.5271, 1.0, 0.5271, 0.5271, 0.5271, 1.0, 0.5271, 0.5271, 0.5271, 1.0, 0.5271, 0.5271, 0.5271, 1.0, 0.5271, 0.5271, 0.5271, 1.0, 0.5271, 0.5271, 0.5271, 1.0, 0.5271, 0.5271, 0.5271, 1.0, 0.5271, 0.5271, 0.5271, 1.0, 0.5271, 0.5271, 0.5271, 1.0, 0.5271, 0.5271, 0.5271, 1.0, 0.5271, 0.5271, 0.5271, 1.0, 0.5271, 0.5271, 0.5271, 1.0, 0.5271, 0.5271, 0.5271, 1.0, 0.5271, 0.5271, 0.5271, 1.0])
me_body.materials.append(mat_body)
me_body.materials.append(mat_eyes)
me_body.update()
me_body.normals_split_custom_set([tuple(v) for v in zip(*[iter([0.2618, 0.561, 0.7854, -0.07541, 0.7367, 0.672, 0.0154, 0.7004, 0.7136, -0.07541, 0.7367, 0.672, -0.6472, 0.7396, 0.1849, 0.0154, 0.7004, 0.7136, 0.0, 1.0, 0.0, 0.0, 1.0, 0.0, 0.0, 1.0, 0.0, 0.0, 0.9839, 0.1789, 0.0, 0.9839, 0.1789, 0.0, 0.9839, 0.1789, -0.9018, 0.4163, -0.1157, -0.7529, 0.5736, -0.3227, -0.8406, 0.4966, -0.2163, 0.9864, 0.1644, 0.0, 0.841, 0.4643, -0.2778, 0.9461, 0.3001, -0.122, -0.9898, -0.002381, -0.1428, -0.9907, 0.1111, -0.07804, -0.937, 0.3436, 0.06247, 0.9831, 0.1802, 0.03277, 0.9981, 0.02724, -0.05573, 0.9944, -0.04438, -0.09637, -0.1686, -0.9529, -0.2522, -0.2338, -0.7636, -0.6019, -0.982, -0.07014, -0.1754, 0.2392, -0.7547, -0.6109, 0.146, -0.9463, -0.2884, 0.9608, -0.1029, -0.2574, 0.7442, -0.6202, -0.2481, 0.7442, -0.6202, -0.2481, 0.7442, -0.6202, -0.2481, -0.2338, -0.7636, -0.6019, -0.1686, -0.9529, -0.2522, 0.6902, -0.5814, -0.4308, 0.146, -0.9463, -0.2884, 0.2392, -0.7547, -0.6109, -0.6504, -0.6386, -0.4113, -0.6504, -0.6386, -0.4113, -0.3712, -0.9181, -0.1392, 0.146, -0.9463, -0.2884, -0.1686, -0.9529, -0.2522, 0.146, -0.9463, -0.2884, -0.3712, -0.9181, -0.1392, -0.3712, -0.9181, -0.1392, 0.4545, -0.8794, -0.142, -0.1686, -0.9529, -0.2522, 0.6902, -0.5814, -0.4308, -0.1686, -0.9529, -0.2522, 0.4545, -0.8794, -0.142, 0.0, 0.0, -1.0, 0.0, 0.0, -1.0, 0.0, 0.0, -1.0, 0.7425, 0.5062, -0.4387, 0.7425, 0.5062, -0.4387, 0.7425, 0.5062, -0.4387, -0.7425, 0.5062, -0.4387, -0.7425, 0.5062, -0.4387, -0.7425, 0.5062, -0.4387, 0.3244, 0.8111, -0.4867, 0.3244, 0.8111, -0.4867, 0.3244, 0.8111, -0.4867, -0.3244, 0.8111, -0.4867, -0.3244, 0.8111, -0.4867, -0.3244, 0.8111, -0.4867, -0.3566, 0.3572, -0.8633, -0.7564, 0.6533, 0.0316, 0.8542, 0.4871, -0.1817, -0.8542, 0.4871, -0.1817, 0.7564, 0.6533, 0.03149, 0.3566, 0.3572, -0.8633, -0.3637, -0.5819, -0.7274, -0.3637, -0.5819, -0.7274, -0.3637, -0.5819, -0.7274, -0.355, 0.839, -0.4124, -0.3637, 0.5819, 0.7274, -0.643, 0.7652, -0.03184, 0.0, 0.8321, -0.5547, -0.3548, 0.839, -0.4126, -0.3016, 0.6262, -0.719, 0.0, 1.0, 0.0, 0.0, 1.0, 0.0, 0.0, 1.0, 0.0, 0.0, 1.0, 0.0, 0.0, 1.0, 0.0, 0.0, 1.0, 0.0, 0.6472, 0.7396, 0.1849, 0.07541, 0.7367, 0.672, -0.0154, 0.7004, 0.7136, -0.0154, 0.7004, 0.7136, 0.07541, 0.7367, 0.672, -0.2618, 0.561, 0.7854, -0.4034, 0.5042, -0.7636, -0.3499, 0.5054, -0.7887, -0.09427, 0.4888, -0.8673, -0.09427, 0.4888, -0.8673, -0.3499, 0.5054, -0.7887, 0.0, 0.4741, -0.8805, -0.3567, 0.3572, -0.8633, -0.8761, -0.2987, -0.3784, -0.7563, 0.6534, 0.0315, 0.0, 0.9971, -0.0767, 0.0, 0.9289, 0.3704, 0.0, 0.9971, -0.0767, 0.0, 0.9289, 0.3704, 0.0, 0.9345, 0.356, 0.0, 0.9971, -0.0767, -0.8761, -0.2987, -0.3784, -0.3567, 0.3572, -0.8633, 0.8543, 0.487, -0.1816, 0.0, 0.9289, 0.3704, 0.0, 0.1961, 0.9806, 0.0, 0.9345, 0.356, 0.701, -0.4089, 0.5842, -0.398, 0.2321, 0.8875, -0.06283, 0.03656, 0.9974, 0.3665, 0.1973, 0.9092, 0.5238, 0.1164, 0.8439, 0.1198, 0.3005, 0.9462, 0.9312, 0.326, -0.163, 0.9991, -0.0381, 0.01909, 0.6667, 0.6667, -0.3333, -0.398, 0.2321, 0.8875, -0.5371, 0.3133, 0.7832, -0.06275, 0.03661, 0.9974, 0.0, 1.0, 0.0, 0.0, 1.0, 0.0, 0.0, 1.0, 0.0, 0.0, 0.9839, 0.1789, 0.0, 0.9839, 0.1789, 0.0, 0.9839, 0.1789, 0.0, 0.6508, 0.7593, 0.7362, 0.4405, 0.5139, 0.0, 0.6508, 0.7593, 0.0, 0.6508, 0.7593, 0.7362, 0.4405, 0.5139, 0.8542, 0.4872, -0.1816, 0.8409, 0.4644, -0.2779, 0.7214, 0.5734, -0.3884, 0.946, 0.3002, -0.1221, -0.9681, -0.1313, -0.2133, -0.9908, 0.1109, -0.07817, -0.9897, -0.002599, -0.1429, 0.7362, 0.4405, 0.5139, -0.8762, -0.2988, -0.3781, 0.8542, 0.4872, -0.1816, -0.09245, 0.3698, 0.9245, 0.3664, 0.1974, 0.9093, 0.1197, 0.3005, 0.9462, -0.05624, 0.8249, 0.5624, -0.03802, 0.7897, 0.6123, -0.008708, 0.7271, 0.6865, -0.008708, 0.7271, 0.6865, -0.03802, 0.7897, 0.6123, 0.0, 0.7071, 0.7071, 0.9981, 0.02699, -0.05587, 0.982, -0.1248, -0.1415, 0.9943, -0.0446, -0.09645, 0.0, 0.9578, -0.2873, 0.0, 0.9578, -0.2873, 0.0, 0.9578, -0.2873, 0.0, 0.8944, -0.4472, 0.0, 0.8944, -0.4472, 0.0, 0.8944, -0.4472, 0.0, 0.8944, 0.4472, 0.0, 0.8944, 0.4472, 0.0, 0.8944, 0.4472, 0.0, 0.8944, 0.4472, 0.0, 0.8944, 0.4472, 0.0, 0.8944, 0.4472, 0.0, 0.0, 1.0, 0.0, 0.0, 1.0, 0.0, 0.0, 1.0, 0.4034, 0.5042, -0.7636, 0.09427, 0.4888, -0.8673, 0.3499, 0.5054, -0.7887, 0.09427, 0.4888, -0.8673, 0.0, 0.4741, -0.8805, 0.3499, 0.5054, -0.7887, -0.7361, 0.4405, 0.5139, 0.0, 0.6508, 0.7593, -0.8542, 0.4871, -0.1817, 0.0, 0.8944, -0.4472, 0.0, 0.8944, -0.4472, 0.0, 0.8944, -0.4472, -0.7361, 0.4405, 0.5139, -0.8542, 0.4871, -0.1817, 0.8762, -0.2985, -0.3783, -0.8543, 0.487, -0.1816, 0.0, 0.6508, 0.7593, 0.0, 0.6508, 0.7593, 0.9931, -0.1045, 0.05227, 0.9991, -0.03801, 0.019, 0.9312, 0.326, -0.163, -0.7563, 0.6534, 0.03162, -0.8762, -0.2986, -0.3782, -0.8352, 0.3579, 0.4176, -0.6667, 0.6667, -0.3333, -0.9991, -0.03811, 0.01907, -0.9312, 0.326, -0.163, -0.9312, 0.326, -0.163, -0.9991, -0.03801, 0.01901, -0.9931, -0.1045, 0.05227, 0.8352, 0.3579, 0.4176, 0.8761, -0.2988, -0.3783, 0.7563, 0.6534, 0.03168, 0.7563, 0.6534, 0.03168, 0.8761, -0.2988, -0.3783, 0.3568, 0.3572, -0.8632, -0.9487, 0.3162, 0.0, -0.9019, 0.4161, -0.1155, -0.8408, 0.4964, -0.2161, 0.3568, 0.3572, -0.8632, 0.8761, -0.2988, -0.3783, -0.8542, 0.4872, -0.1818, 0.0, 0.9578, -0.2873, 0.0, 0.9578, -0.2873, 0.0, 0.9578, -0.2873, 0.0, 1.0, 0.0, 0.0, 1.0, 0.0, 0.0, 1.0, 0.0, 0.0, 1.0, 0.0, 0.0, 1.0, 0.0, 0.0, 1.0, 0.0, 0.0, 0.0, 1.0, 0.0, 0.0, 1.0, 0.0, 0.0, 1.0, 0.0, 0.9285, -0.3714, 0.0, 0.9285, -0.3714, 0.0, 0.9285, -0.3714, 0.0, 0.9285, -0.3714, 0.0, 0.9285, -0.3714, 0.0, 0.9285, -0.3714, 0.0, 0.8321, -0.5547, 0.0, 0.8321, -0.5547, 0.0, 0.8321, -0.5547, 0.0, 0.8321, -0.5547, 0.0, 0.8321, -0.5547, 0.0, 0.8321, -0.5547, 0.1818, 0.8182, -0.5455, 0.1818, 0.8182, -0.5455, 0.1818, 0.8182, -0.5455, -0.5071, -0.8452, 0.169, -0.5071, -0.8452, 0.169, -0.5071, -0.8452, 0.169, 0.3906, -0.9113, 0.1302, 0.3906, -0.9113, 0.1302, 0.3906, -0.9113, 0.1302, -0.1818, 0.8182, -0.5455, -0.1818, 0.8182, -0.5455, -0.1818, 0.8182, -0.5455, -0.7442, -0.6202, -0.2481, -0.7442, -0.6202, -0.2481, -0.7442, -0.6202, -0.2481, -0.3906, -0.9113, 0.1302, -0.3906, -0.9113, 0.1302, -0.3906, -0.9113, 0.1302, -0.9417, 0.2018, -0.2691, -0.9853, 0.1507, 0.08084, -0.9863, 0.1649, -0.002821, -0.9863, 0.1649, -0.002821, -0.9853, 0.1507, 0.08084, -0.9435, 0.1048, 0.3145, -0.9656, 0.2414, 0.09656, -0.9918, -0.1183, -0.04734, -0.9748, -0.2071, -0.08284, -0.9748, -0.2071, -0.08284, -0.9918, -0.1183, -0.04734, -0.7442, -0.6202, -0.2481, 0.9806, 0.0, -0.1961, 0.9806, 0.0, -0.1961, 0.9806, 0.0, -0.1961, 0.9806, 0.0, 0.1961, 0.9806, 0.0, 0.1961, 0.9806, 0.0, 0.1961, 0.3906, 0.9113, -0.1302, 0.3906, 0.9113, -0.1302, 0.3906, 0.9113, -0.1302, -0.3906, 0.9113, -0.1302, -0.3906, 0.9113, -0.1302, -0.3906, 0.9113, -0.1302, 0.0, -0.9701, 0.2425, 0.0, -0.9701, 0.2425, 0.0, -0.9701, 0.2425, 0.9218, -0.3866, -0.02974, 0.9218, -0.3866, -0.02974, 0.9218, -0.3866, -0.02974, -0.9218, -0.3866, -0.02974, -0.9218, -0.3866, -0.02974, -0.9218, -0.3866, -0.02974, -0.4822, -0.4255, 0.7658, -0.4822, -0.4255, 0.7658, -0.4822, -0.4255, 0.7658, -0.3018, 0.626, -0.7191, -0.3549, 0.839, -0.4125, -0.643, 0.7652, -0.03155, -0.5145, 0.5145, -0.686, -0.5145, 0.5145, -0.686, -0.5145, 0.5145, -0.686, -0.5145, 0.5145, -0.686, -0.5145, 0.5145, -0.686, -0.5145, 0.5145, -0.686, -0.5774, 0.5774, -0.5774, -0.5774, 0.5774, -0.5774, -0.5774, 0.5774, -0.5774, -0.5774, 0.5774, -0.5774, -0.5774, 0.5774, -0.5774, -0.5774, 0.5774, -0.5774, -0.6509, 0.6509, -0.3906, -0.6509, 0.6509, -0.3906, -0.6509, 0.6509, -0.3906, 0.6509, 0.6509, -0.3906, 0.6509, 0.6509, -0.3906, 0.6509, 0.6509, -0.3906, 0.5774, 0.5774, -0.5774, 0.5774, 0.5774, -0.5774, 0.5774, 0.5774, -0.5774, 0.5774, 0.5774, -0.5774, 0.5774, 0.5774, -0.5774, 0.5774, 0.5774, -0.5774, 0.5145, 0.5145, -0.686, 0.5145, 0.5145, -0.686, 0.5145, 0.5145, -0.686, 0.5145, 0.5145, -0.686, 0.5145, 0.5145, -0.686, 0.5145, 0.5145, -0.686, -0.0002042, 0.787, 0.6169, -0.0002042, 0.787, 0.6169, -0.0002042, 0.787, 0.6169, 0.0, 0.7871, 0.6168, 0.0, 0.7871, 0.6168, 0.0, 0.7871, 0.6168, 0.2997, 0.6914, 0.6574, 0.2997, 0.6914, 0.6574, 0.2997, 0.6914, 0.6574, -0.3034, 0.6899, 0.6572, -0.3034, 0.6899, 0.6572, -0.3034, 0.6899, 0.6572])] * 3)])

# ---- objects
ob_body = bpy.data.objects.new('body', me_body)

# ---- transforms, parenting, visibility, modifiers, constraints
ob_body.location = (0.01793, -0.01027, -0.2116)
ob_body.rotation_mode = 'QUATERNION'
ob_body.rotation_quaternion = (0.7388, 0.6739, -0.001045, -0.002211)
ob_body.scale = (0.004006, 0.004006, 0.004006)

# ---- collection membership
scene.collection.objects.link(ob_body)

# ---- scene / render settings (as saved in the file)
scene.frame_start = 1; scene.frame_end = 250; scene.frame_set(1)
scene.render.engine = 'BLENDER_EEVEE_NEXT'
bpy.context.view_layer.update()

# ---- added for rendering (the .blend has no active camera and no usable light): camera, sun
cam_auto = bpy.data.cameras.new('AutoCamera')
cam_auto.lens = 50.0
cam_auto.sensor_width = 36.0
cam_auto.clip_end = 1000.0
ob_auto_camera = bpy.data.objects.new('AutoCamera', cam_auto)
scene.collection.objects.link(ob_auto_camera)
ob_auto_camera.location = (1.35585, -1.57159, 1.32675)
ob_auto_camera.rotation_euler = (1.09748, -7.21219e-08, 0.694738)
scene.camera = ob_auto_camera
light_auto_sun = bpy.data.lights.new('AutoSun', 'SUN')
light_auto_sun.energy = 3.0
light_auto_sun.angle = 0.0523599
ob_auto_sun = bpy.data.objects.new('AutoSun', light_auto_sun)
scene.collection.objects.link(ob_auto_sun)
ob_auto_sun.rotation_euler = (0.872665, 0.174533, 0.523599)
bpy.context.view_layer.update()
